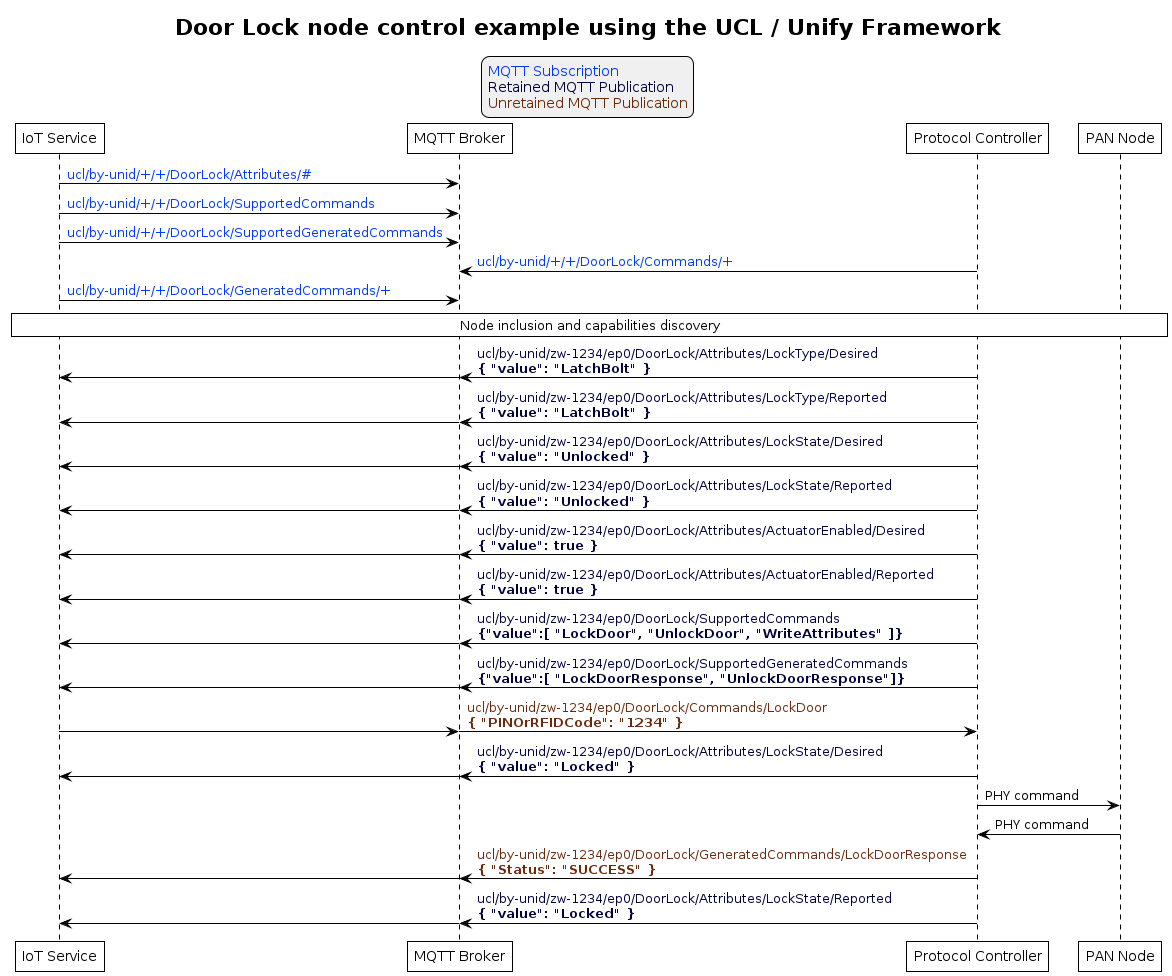

The diagram above was rendered by PlantUML. Its source (embedded in the PNG):
@startuml inline_umlgraph_3.png
' Allows to do simultaneous transmissions
!pragma teoz true

' Style for the diagram
!theme plain
skinparam LegendBackgroundColor #F0F0F0

title Door Lock node control example using the UCL / Unify Framework

legend top
<font color=#0039FB>MQTT Subscription</font>
<font color=#00003C>Retained MQTT Publication</font>
<font color=#6C2A0D>Unretained MQTT Publication</font>
endlegend

' List of participants
participant "IoT Service" as iot_service
participant "MQTT Broker" as mqtt_broker
participant "Protocol Controller" as protocol_controller
participant "PAN Node" as pan_node

iot_service -> mqtt_broker: <font color=#0039FB>ucl/by-unid/+/+/DoorLock/Attributes/#</font>
iot_service -> mqtt_broker: <font color=#0039FB>ucl/by-unid/+/+/DoorLock/SupportedCommands</font>
iot_service -> mqtt_broker: <font color=#0039FB>ucl/by-unid/+/+/DoorLock/SupportedGeneratedCommands</font>
protocol_controller -> mqtt_broker: <font color=#0039FB>ucl/by-unid/+/+/DoorLock/Commands/+</font>
iot_service -> mqtt_broker: <font color=#0039FB>ucl/by-unid/+/+/DoorLock/GeneratedCommands/+</font>

rnote over iot_service, pan_node: Node inclusion and capabilities discovery

protocol_controller -> mqtt_broker : <font color=#00003C>ucl/by-unid/zw-1234/ep0/DoorLock/Attributes/LockType/Desired \n<font color=#00003C><b>{ "value": "LatchBolt" }</b>
& mqtt_broker -> iot_service

protocol_controller -> mqtt_broker : <font color=#00003C>ucl/by-unid/zw-1234/ep0/DoorLock/Attributes/LockType/Reported \n<font color=#00003C><b>{ "value": "LatchBolt" }</b>
& mqtt_broker -> iot_service

protocol_controller -> mqtt_broker : <font color=#00003C>ucl/by-unid/zw-1234/ep0/DoorLock/Attributes/LockState/Desired \n<font color=#00003C><b>{ "value": "Unlocked" }</b>
& mqtt_broker -> iot_service

protocol_controller -> mqtt_broker : <font color=#00003C>ucl/by-unid/zw-1234/ep0/DoorLock/Attributes/LockState/Reported \n<font color=#00003C><b>{ "value": "Unlocked" }</b>
& mqtt_broker -> iot_service

protocol_controller -> mqtt_broker : <font color=#00003C>ucl/by-unid/zw-1234/ep0/DoorLock/Attributes/ActuatorEnabled/Desired \n<font color=#00003C><b>{ "value": true }</b>
& mqtt_broker -> iot_service

protocol_controller -> mqtt_broker : <font color=#00003C>ucl/by-unid/zw-1234/ep0/DoorLock/Attributes/ActuatorEnabled/Reported \n<font color=#00003C><b>{ "value": true }</b>
& mqtt_broker -> iot_service

protocol_controller -> mqtt_broker : <font color=#00003C>ucl/by-unid/zw-1234/ep0/DoorLock/SupportedCommands \n<font color=#00003C><b>{"value":[ "LockDoor", "UnlockDoor", "WriteAttributes" ]}</b>
& mqtt_broker -> iot_service
protocol_controller -> mqtt_broker : <font color=#00003C>ucl/by-unid/zw-1234/ep0/DoorLock/SupportedGeneratedCommands \n<font color=#00003C><b>{"value":[ "LockDoorResponse", "UnlockDoorResponse"]}</b>
& mqtt_broker -> iot_service

iot_service -> mqtt_broker
& mqtt_broker -> protocol_controller : <font color=#6C2A0D>ucl/by-unid/zw-1234/ep0/DoorLock/Commands/LockDoor \n<font color=#6C2A0D><b>{ "PINOrRFIDCode": "1234" }</b>
protocol_controller -> mqtt_broker : <font color=#00003C>ucl/by-unid/zw-1234/ep0/DoorLock/Attributes/LockState/Desired \n<font color=#00003C><b>{ "value": "Locked" }</b>
& mqtt_broker -> iot_service

protocol_controller -> pan_node : PHY command
pan_node -> protocol_controller : PHY command

protocol_controller -> mqtt_broker : <font color=#6C2A0D>ucl/by-unid/zw-1234/ep0/DoorLock/GeneratedCommands/LockDoorResponse \n<font color=#6C2A0D><b>{ "Status": "SUCCESS" }</b>
& mqtt_broker -> iot_service

protocol_controller -> mqtt_broker : <font color=#00003C>ucl/by-unid/zw-1234/ep0/DoorLock/Attributes/LockState/Reported \n<font color=#00003C><b>{ "value": "Locked" }</b>
& mqtt_broker -> iot_service
@enduml